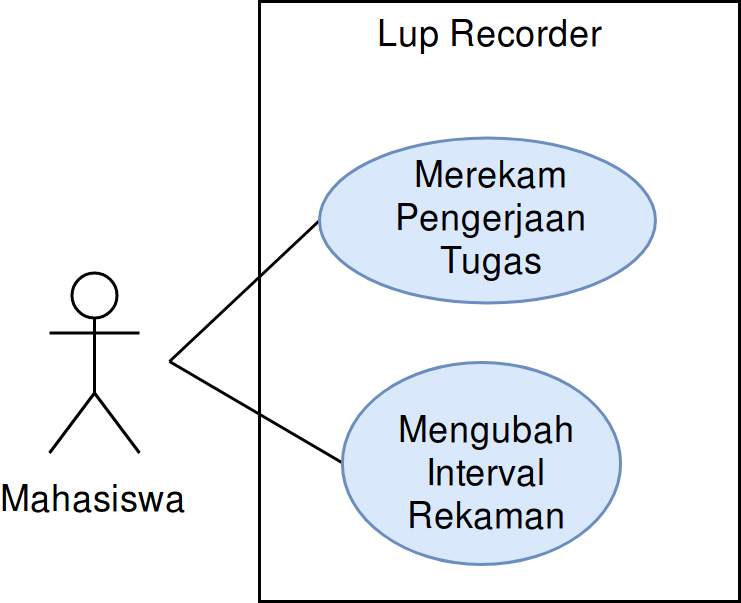

The diagram above was exported from draw.io. Its source (the exported page's mxGraphModel, read from the mxfile embedded in the PNG):
<mxGraphModel dx="414" dy="761" grid="1" gridSize="10" guides="1" tooltips="1" connect="1" arrows="1" fold="1" page="1" pageScale="1" pageWidth="850" pageHeight="1100" math="0" shadow="0">
  <root>
    <mxCell id="0" />
    <mxCell id="1" parent="0" />
    <mxCell id="b_xYeEqVwSTZsMzyn9_J-44" value="" style="rounded=0;whiteSpace=wrap;html=1;" parent="1" vertex="1">
      <mxGeometry x="270" y="280" width="160" height="200" as="geometry" />
    </mxCell>
    <mxCell id="zRUVHPxxnHEiJjqtEoXZ-3" value="Lup Recorder" style="text;html=1;strokeColor=none;fillColor=none;align=center;verticalAlign=middle;whiteSpace=wrap;rounded=0;" parent="1" vertex="1">
      <mxGeometry x="306" y="280" width="80" height="20" as="geometry" />
    </mxCell>
    <mxCell id="zRUVHPxxnHEiJjqtEoXZ-2" value="Mahasiswa" style="shape=umlActor;verticalLabelPosition=bottom;labelBackgroundColor=#ffffff;verticalAlign=top;html=1;outlineConnect=0;" parent="1" vertex="1">
      <mxGeometry x="200" y="370.5" width="30" height="60" as="geometry" />
    </mxCell>
    <mxCell id="b_xYeEqVwSTZsMzyn9_J-19" value="" style="endArrow=none;html=1;entryX=0;entryY=0.5;" parent="1" target="b_xYeEqVwSTZsMzyn9_J-21" edge="1">
      <mxGeometry width="50" height="50" relative="1" as="geometry">
        <mxPoint x="240" y="400" as="sourcePoint" />
        <mxPoint x="310" y="700" as="targetPoint" />
      </mxGeometry>
    </mxCell>
    <mxCell id="b_xYeEqVwSTZsMzyn9_J-20" value="" style="group" parent="1" vertex="1" connectable="0">
      <mxGeometry x="298" y="388" width="102" height="80" as="geometry" />
    </mxCell>
    <mxCell id="b_xYeEqVwSTZsMzyn9_J-21" value="" style="ellipse;whiteSpace=wrap;html=1;fillColor=#dae8fc;strokeColor=#6c8ebf;" parent="b_xYeEqVwSTZsMzyn9_J-20" vertex="1">
      <mxGeometry y="12.698412698412698" width="92.72727272727272" height="67.30158730158729" as="geometry" />
    </mxCell>
    <mxCell id="b_xYeEqVwSTZsMzyn9_J-22" value="Mengubah Interval Rekaman" style="text;html=1;strokeColor=none;fillColor=none;align=center;verticalAlign=middle;whiteSpace=wrap;rounded=0;" parent="b_xYeEqVwSTZsMzyn9_J-20" vertex="1">
      <mxGeometry x="0.5728763040238447" y="37.226190476190474" width="95.5090909090909" height="22.857142857142854" as="geometry" />
    </mxCell>
    <mxCell id="b_xYeEqVwSTZsMzyn9_J-39" value="" style="endArrow=none;html=1;entryX=0;entryY=0.5;" parent="1" target="b_xYeEqVwSTZsMzyn9_J-41" edge="1">
      <mxGeometry width="50" height="50" relative="1" as="geometry">
        <mxPoint x="240" y="400" as="sourcePoint" />
        <mxPoint x="270" y="660" as="targetPoint" />
      </mxGeometry>
    </mxCell>
    <mxCell id="b_xYeEqVwSTZsMzyn9_J-40" value="" style="group" parent="1" vertex="1" connectable="0">
      <mxGeometry x="290" y="325" width="120" height="55" as="geometry" />
    </mxCell>
    <mxCell id="b_xYeEqVwSTZsMzyn9_J-41" value="" style="ellipse;whiteSpace=wrap;html=1;fillColor=#dae8fc;strokeColor=#6c8ebf;" parent="b_xYeEqVwSTZsMzyn9_J-40" vertex="1">
      <mxGeometry width="112" height="55" as="geometry" />
    </mxCell>
    <mxCell id="b_xYeEqVwSTZsMzyn9_J-42" value="Merekam Pengerjaan Tugas" style="text;html=1;strokeColor=none;fillColor=none;align=center;verticalAlign=middle;whiteSpace=wrap;rounded=0;" parent="b_xYeEqVwSTZsMzyn9_J-40" vertex="1">
      <mxGeometry x="8" y="18" width="99" height="16" as="geometry" />
    </mxCell>
  </root>
</mxGraphModel>